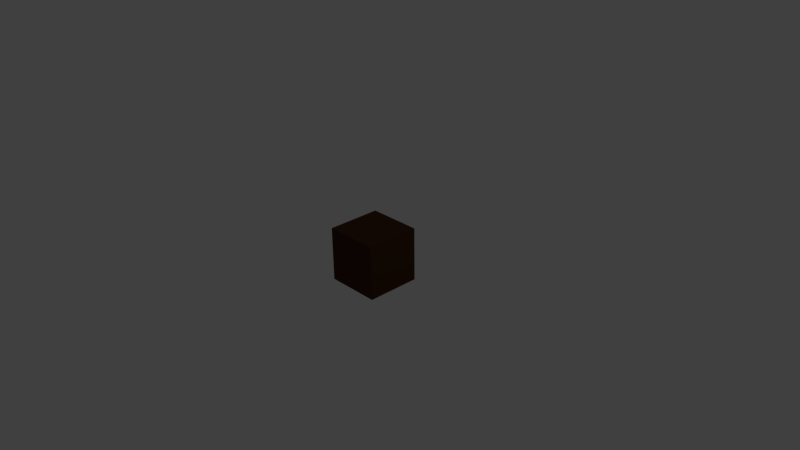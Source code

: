 # Source: mt-table.blend  (saved by Blender 2.72.0; exported with 4.5.12 LTS)
import bpy
from mathutils import Matrix  # noqa: F401  (used for matrix-valued properties, if any)

bpy.ops.wm.read_factory_settings(use_empty=True)
scene = bpy.context.scene
scene.name = 'Scene'

# ---- collections
col_collection_1 = bpy.data.collections.new('Collection 1'); scene.collection.children.link(col_collection_1)

# ---- materials (node trees are filled in below, after node groups)
mat_material_001 = bpy.data.materials.new('Material.001')
mat_material_001.alpha_threshold = 0.0
mat_material_001.roughness = 0.5

# ---- material node trees
mat_material_001.use_nodes = True; mat_material_001.node_tree.nodes.clear()
_N = mat_material_001.node_tree.nodes; _L = mat_material_001.node_tree.links
n0 = _N.new('ShaderNodeOutputMaterial'); n0.name = 'Material Output'; n0.location = (300, 300)
n1 = _N.new('ShaderNodeBsdfDiffuse'); n1.name = 'Diffuse BSDF'; n1.location = (10, 300)
n1.inputs[0].default_value = (0.06372, 0.02563, 0.00897, 1.0)
_L.new(n1.outputs[0], n0.inputs[0])
n0.is_active_output = True

# ---- world
world_world = bpy.data.worlds.new('World'); scene.world = world_world
world_world.color = (0.05088, 0.05088, 0.05088)
world_world.use_sun_shadow = False
world_world.sun_shadow_jitter_overblur = 0.0
world_world.cycles.sampling_method = 'MANUAL'
world_world.cycles.sample_map_resolution = 256

# ---- cameras
cam_camera = bpy.data.cameras.new('Camera')
cam_camera.clip_end = 100.0
cam_camera.lens = 35.0
cam_camera.sensor_width = 32.0
cam_camera.sensor_height = 18.0
cam_camera.ortho_scale = 7.314
cam_camera.dof.focus_distance = 0.0

# ---- lights
light_lamp = bpy.data.lights.new('Lamp', 'POINT')
light_lamp.transmission_factor = 0.0
light_lamp.cutoff_distance = 30.0
light_lamp.energy = 100.0
light_lamp.shadow_buffer_clip_start = 1.001
light_lamp.shadow_soft_size = 0.1
light_lamp.shadow_maximum_resolution = 0.006
light_lamp.use_absolute_resolution = True
light_lamp.cycles.use_multiple_importance_sampling = False

# ---- meshes
me_cube = bpy.data.meshes.new('Cube')
me_cube.from_pydata([(1.0, 1.0, -1.0), (1.0, -1.0, -1.0), (-1.0, -1.0, -1.0), (-1.0, 1.0, -1.0), (1.0, 1.0, 1.0), (1.0, -1.0, 1.0), (-1.0, -1.0, 1.0), (-1.0, 1.0, 1.0)], [], [(0, 1, 2, 3), (4, 7, 6, 5), (0, 4, 5, 1), (1, 5, 6, 2), (2, 6, 7, 3), (4, 0, 3, 7)])
me_cube.materials.append(mat_material_001)
me_cube.use_remesh_preserve_volume = False
me_cube.use_remesh_preserve_attributes = False
me_cube.use_mirror_vertex_groups = False
me_cube.update()

# ---- objects
ob_cube = bpy.data.objects.new('Cube', me_cube)
ob_lamp = bpy.data.objects.new('Lamp', light_lamp)
ob_camera = bpy.data.objects.new('Camera', cam_camera)

# ---- transforms, parenting, visibility, modifiers, constraints
ob_cube.location = (0.0, 0.0, 0.0)
ob_cube.scale = (0.3709, 0.3709, 0.3709)
ob_cube.lock_rotations_4d = False
ob_cube.empty_display_type = 'ARROWS'
ob_cube.lineart.crease_threshold = 0.0
ob_lamp.location = (4.076, 1.005, 5.904)
ob_lamp.rotation_euler = (0.6503, 0.05522, 1.866)
ob_lamp.lock_rotations_4d = False
ob_lamp.empty_display_type = 'ARROWS'
ob_lamp.color = (0.0, 0.0, 0.0, 0.0)
ob_lamp.lineart.crease_threshold = 0.0
ob_camera.location = (7.481, -6.508, 5.344)
ob_camera.rotation_euler = (1.109, 0.01082, 0.8149)
ob_camera.lock_rotations_4d = False
ob_camera.empty_display_type = 'ARROWS'
ob_camera.color = (0.0, 0.0, 0.0, 0.0)
ob_camera.display_type = 'WIRE'
ob_camera.lineart.crease_threshold = 0.0

# ---- collection membership
col_collection_1.objects.link(ob_cube)
col_collection_1.objects.link(ob_lamp)
col_collection_1.objects.link(ob_camera)

# ---- scene / render settings (as saved in the file)
scene.camera = ob_camera
scene.frame_start = 1; scene.frame_end = 250; scene.frame_set(1)
scene.render.engine = 'CYCLES'
scene.render.resolution_percentage = 50
scene.render.dither_intensity = 0.0
scene.cycles.use_denoising = False
scene.cycles.samples = 10
scene.cycles.sampling_pattern = 'TABULATED_SOBOL'
scene.cycles.light_sampling_threshold = 0.0
scene.cycles.use_adaptive_sampling = False
scene.cycles.use_light_tree = False
scene.cycles.blur_glossy = 0.0
scene.cycles.pixel_filter_type = 'GAUSSIAN'
scene.cycles.sample_clamp_indirect = 0.0
scene.view_settings.view_transform = 'Standard'
bpy.context.view_layer.update()
